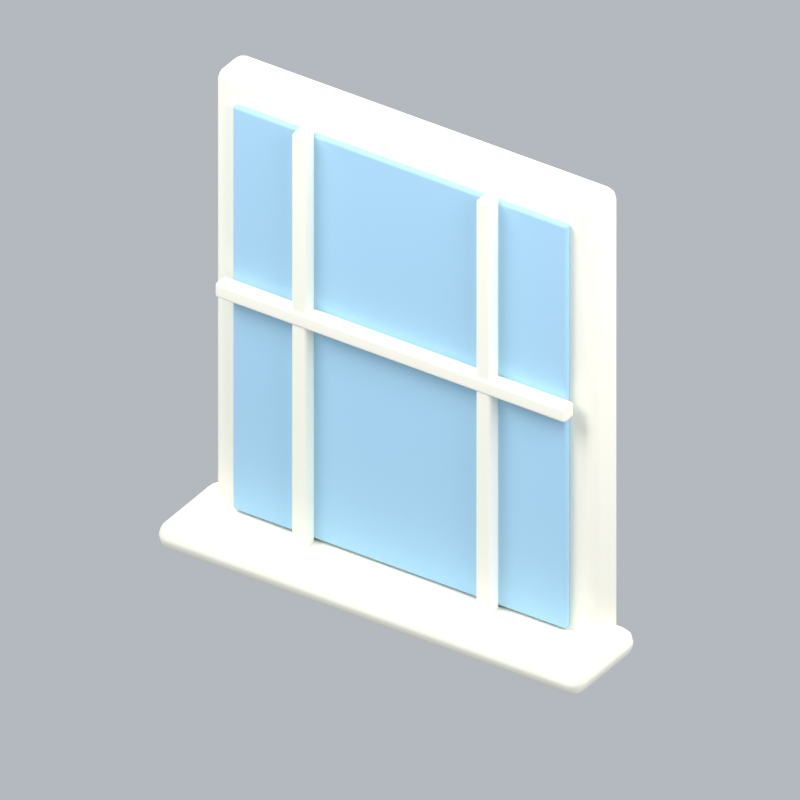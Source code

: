 # Source: windowPlain.blend  (saved by Blender 5.2.45; exported with 4.5.12 LTS)
import bpy
from mathutils import Matrix  # noqa: F401  (used for matrix-valued properties, if any)

bpy.ops.wm.read_factory_settings(use_empty=True)
scene = bpy.context.scene
scene.name = 'Scene'

# ---- collections
col_collection = bpy.data.collections.new('Collection'); scene.collection.children.link(col_collection)

# ---- materials (node trees are filled in below, after node groups)
mat_cream = bpy.data.materials.new('cream')
mat_cream.diffuse_color = (0.9911, 0.9647, 0.8388, 1.0)
mat_blue = bpy.data.materials.new('blue')
mat_blue.diffuse_color = (0.3968, 0.6654, 0.8714, 1.0)

# ---- material node trees
mat_cream.use_nodes = True; mat_cream.node_tree.nodes.clear()
_N = mat_cream.node_tree.nodes; _L = mat_cream.node_tree.links
n0 = _N.new('ShaderNodeBsdfPrincipled'); n0.name = 'Principled BSDF'; n0.location = (-200, 100)
n0.inputs[0].default_value = (0.9911, 0.9647, 0.8388, 1.0)
n0.inputs[2].default_value = 0.72
n0.inputs[10].default_value = 0.005
n1 = _N.new('ShaderNodeOutputMaterial'); n1.name = 'Material Output'; n1.location = (200, 100)
_L.new(n0.outputs[0], n1.inputs[0])
n1.is_active_output = True
mat_blue.use_nodes = True; mat_blue.node_tree.nodes.clear()
_N = mat_blue.node_tree.nodes; _L = mat_blue.node_tree.links
n0 = _N.new('ShaderNodeBsdfPrincipled'); n0.name = 'Principled BSDF'; n0.location = (-200, 100)
n0.inputs[0].default_value = (0.3968, 0.6654, 0.8714, 1.0)
n0.inputs[2].default_value = 0.72
n0.inputs[10].default_value = 0.005
n1 = _N.new('ShaderNodeOutputMaterial'); n1.name = 'Material Output'; n1.location = (200, 100)
_L.new(n0.outputs[0], n1.inputs[0])
n1.is_active_output = True

# ---- world
world_world = bpy.data.worlds.new('World'); scene.world = world_world
world_world.use_nodes = True; world_world.node_tree.nodes.clear()
_N = world_world.node_tree.nodes; _L = world_world.node_tree.links
n0 = _N.new('ShaderNodeOutputWorld'); n0.name = 'World Output'; n0.location = (200, 100)
n1 = _N.new('ShaderNodeBackground'); n1.name = 'Background'; n1.location = (-200, 100)
n1.inputs[0].default_value = (0.65, 0.69, 0.74, 1.0)
n1.inputs[1].default_value = 0.7
_L.new(n1.outputs[0], n0.inputs[0])
n0.is_active_output = True
world_world.color = (0.3, 0.3, 0.3)
world_world.sun_shadow_jitter_overblur = 0.0

# ---- cameras
cam_camera_235 = bpy.data.cameras.new('Camera.235')
cam_camera_235.type = 'ORTHO'
cam_camera_235.ortho_scale = 2.528

# ---- lights
light_area_702 = bpy.data.lights.new('Area.702', 'AREA')
light_area_702.energy = 500.0
light_area_702.shape = 'DISK'
light_area_702.size = 5.0
light_area_702.size_y = 1.0
light_area_703 = bpy.data.lights.new('Area.703', 'AREA')
light_area_703.energy = 180.0
light_area_703.shape = 'DISK'
light_area_703.size = 4.0
light_area_703.size_y = 1.0
light_area_704 = bpy.data.lights.new('Area.704', 'AREA')
light_area_704.energy = 300.0
light_area_704.shape = 'DISK'
light_area_704.size = 4.0
light_area_704.size_y = 1.0

# ---- meshes
me_cube_916 = bpy.data.meshes.new('Cube.916')
me_cube_916.from_pydata([(-0.725, -0.075, -0.85), (-0.725, -0.075, 0.85), (-0.725, 0.075, -0.85), (-0.725, 0.075, 0.85), (0.725, -0.075, -0.85), (0.725, -0.075, 0.85), (0.725, 0.075, -0.85), (0.725, 0.075, 0.85)], [], [(0, 1, 3, 2), (2, 3, 7, 6), (6, 7, 5, 4), (4, 5, 1, 0), (2, 6, 4, 0), (7, 3, 1, 5)])
_uv = me_cube_916.uv_layers.new(name='UVMap')
_uv.uv.foreach_set('vector', [0.375, 0.0, 0.625, 0.0, 0.625, 0.25, 0.375, 0.25, 0.375, 0.25, 0.625, 0.25, 0.625, 0.5, 0.375, 0.5, 0.375, 0.5, 0.625, 0.5, 0.625, 0.75, 0.375, 0.75, 0.375, 0.75, 0.625, 0.75, 0.625, 1.0, 0.375, 1.0, 0.125, 0.5, 0.375, 0.5, 0.375, 0.75, 0.125, 0.75, 0.625, 0.5, 0.875, 0.5, 0.875, 0.75, 0.625, 0.75])
me_cube_916.materials.append(mat_cream)
me_cube_916.update()
me_cube_917 = bpy.data.meshes.new('Cube.917')
me_cube_917.from_pydata([(-0.635, -0.0125, -0.76), (-0.635, -0.0125, 0.76), (-0.635, 0.0125, -0.76), (-0.635, 0.0125, 0.76), (0.635, -0.0125, -0.76), (0.635, -0.0125, 0.76), (0.635, 0.0125, -0.76), (0.635, 0.0125, 0.76)], [], [(0, 1, 3, 2), (2, 3, 7, 6), (6, 7, 5, 4), (4, 5, 1, 0), (2, 6, 4, 0), (7, 3, 1, 5)])
_uv = me_cube_917.uv_layers.new(name='UVMap')
_uv.uv.foreach_set('vector', [0.375, 0.0, 0.625, 0.0, 0.625, 0.25, 0.375, 0.25, 0.375, 0.25, 0.625, 0.25, 0.625, 0.5, 0.375, 0.5, 0.375, 0.5, 0.625, 0.5, 0.625, 0.75, 0.375, 0.75, 0.375, 0.75, 0.625, 0.75, 0.625, 1.0, 0.375, 1.0, 0.125, 0.5, 0.375, 0.5, 0.375, 0.75, 0.125, 0.75, 0.625, 0.5, 0.875, 0.5, 0.875, 0.75, 0.625, 0.75])
me_cube_917.materials.append(mat_blue)
me_cube_917.update()
me_cube_918 = bpy.data.meshes.new('Cube.918')
me_cube_918.from_pydata([(-0.0275, -0.0275, -0.775), (-0.0275, -0.0275, 0.775), (-0.0275, 0.0275, -0.775), (-0.0275, 0.0275, 0.775), (0.0275, -0.0275, -0.775), (0.0275, -0.0275, 0.775), (0.0275, 0.0275, -0.775), (0.0275, 0.0275, 0.775)], [], [(0, 1, 3, 2), (2, 3, 7, 6), (6, 7, 5, 4), (4, 5, 1, 0), (2, 6, 4, 0), (7, 3, 1, 5)])
_uv = me_cube_918.uv_layers.new(name='UVMap')
_uv.uv.foreach_set('vector', [0.375, 0.0, 0.625, 0.0, 0.625, 0.25, 0.375, 0.25, 0.375, 0.25, 0.625, 0.25, 0.625, 0.5, 0.375, 0.5, 0.375, 0.5, 0.625, 0.5, 0.625, 0.75, 0.375, 0.75, 0.375, 0.75, 0.625, 0.75, 0.625, 1.0, 0.375, 1.0, 0.125, 0.5, 0.375, 0.5, 0.375, 0.75, 0.125, 0.75, 0.625, 0.5, 0.875, 0.5, 0.875, 0.75, 0.625, 0.75])
me_cube_918.materials.append(mat_cream)
me_cube_918.update()
me_cube_919 = bpy.data.meshes.new('Cube.919')
me_cube_919.from_pydata([(-0.0275, -0.0275, -0.775), (-0.0275, -0.0275, 0.775), (-0.0275, 0.0275, -0.775), (-0.0275, 0.0275, 0.775), (0.0275, -0.0275, -0.775), (0.0275, -0.0275, 0.775), (0.0275, 0.0275, -0.775), (0.0275, 0.0275, 0.775)], [], [(0, 1, 3, 2), (2, 3, 7, 6), (6, 7, 5, 4), (4, 5, 1, 0), (2, 6, 4, 0), (7, 3, 1, 5)])
_uv = me_cube_919.uv_layers.new(name='UVMap')
_uv.uv.foreach_set('vector', [0.375, 0.0, 0.625, 0.0, 0.625, 0.25, 0.375, 0.25, 0.375, 0.25, 0.625, 0.25, 0.625, 0.5, 0.375, 0.5, 0.375, 0.5, 0.625, 0.5, 0.625, 0.75, 0.375, 0.75, 0.375, 0.75, 0.625, 0.75, 0.625, 1.0, 0.375, 1.0, 0.125, 0.5, 0.375, 0.5, 0.375, 0.75, 0.125, 0.75, 0.625, 0.5, 0.875, 0.5, 0.875, 0.75, 0.625, 0.75])
me_cube_919.materials.append(mat_cream)
me_cube_919.update()
me_cube_920 = bpy.data.meshes.new('Cube.920')
me_cube_920.from_pydata([(-0.665, -0.0275, -0.0275), (-0.665, -0.0275, 0.0275), (-0.665, 0.0275, -0.0275), (-0.665, 0.0275, 0.0275), (0.665, -0.0275, -0.0275), (0.665, -0.0275, 0.0275), (0.665, 0.0275, -0.0275), (0.665, 0.0275, 0.0275)], [], [(0, 1, 3, 2), (2, 3, 7, 6), (6, 7, 5, 4), (4, 5, 1, 0), (2, 6, 4, 0), (7, 3, 1, 5)])
_uv = me_cube_920.uv_layers.new(name='UVMap')
_uv.uv.foreach_set('vector', [0.375, 0.0, 0.625, 0.0, 0.625, 0.25, 0.375, 0.25, 0.375, 0.25, 0.625, 0.25, 0.625, 0.5, 0.375, 0.5, 0.375, 0.5, 0.625, 0.5, 0.625, 0.75, 0.375, 0.75, 0.375, 0.75, 0.625, 0.75, 0.625, 1.0, 0.375, 1.0, 0.125, 0.5, 0.375, 0.5, 0.375, 0.75, 0.125, 0.75, 0.625, 0.5, 0.875, 0.5, 0.875, 0.75, 0.625, 0.75])
me_cube_920.materials.append(mat_cream)
me_cube_920.update()
me_cube_921 = bpy.data.meshes.new('Cube.921')
me_cube_921.from_pydata([(-0.805, -0.175, -0.05), (-0.805, -0.175, 0.05), (-0.805, 0.175, -0.05), (-0.805, 0.175, 0.05), (0.805, -0.175, -0.05), (0.805, -0.175, 0.05), (0.805, 0.175, -0.05), (0.805, 0.175, 0.05)], [], [(0, 1, 3, 2), (2, 3, 7, 6), (6, 7, 5, 4), (4, 5, 1, 0), (2, 6, 4, 0), (7, 3, 1, 5)])
_uv = me_cube_921.uv_layers.new(name='UVMap')
_uv.uv.foreach_set('vector', [0.375, 0.0, 0.625, 0.0, 0.625, 0.25, 0.375, 0.25, 0.375, 0.25, 0.625, 0.25, 0.625, 0.5, 0.375, 0.5, 0.375, 0.5, 0.625, 0.5, 0.625, 0.75, 0.375, 0.75, 0.375, 0.75, 0.625, 0.75, 0.625, 1.0, 0.375, 1.0, 0.125, 0.5, 0.375, 0.5, 0.375, 0.75, 0.125, 0.75, 0.625, 0.5, 0.875, 0.5, 0.875, 0.75, 0.625, 0.75])
me_cube_921.materials.append(mat_cream)
me_cube_921.update()

# ---- objects
ob_fixed_isometric_camera = bpy.data.objects.new('Fixed isometric camera', cam_camera_235)
ob_warm_key = bpy.data.objects.new('Warm key', light_area_702)
ob_fill = bpy.data.objects.new('Fill', light_area_703)
ob_rim = bpy.data.objects.new('Rim', light_area_704)
ob_window_frame = bpy.data.objects.new('Window frame', me_cube_916)
ob_window_glass = bpy.data.objects.new('Window glass', me_cube_917)
ob_window_muntin = bpy.data.objects.new('Window muntin', me_cube_918)
ob_window_muntin_001 = bpy.data.objects.new('Window muntin.001', me_cube_919)
ob_window_crossbar = bpy.data.objects.new('Window crossbar', me_cube_920)
ob_sill = bpy.data.objects.new('Sill', me_cube_921)
ob_windowplain_orientation = bpy.data.objects.new('windowPlain orientation', None)

# ---- transforms, parenting, visibility, modifiers, constraints
ob_fixed_isometric_camera.location = (6.0, -9.098, 7.728)
ob_fixed_isometric_camera.rotation_euler = (0.9964, 2.214e-08, 0.588)
ob_warm_key.location = (-3.0, -4.0, 7.0)
ob_warm_key.rotation_euler = (0.6947, -4.874e-08, -0.6435)
ob_fill.location = (4.0, -1.0, 4.0)
ob_fill.rotation_euler = (0.9418, 9.221e-09, 1.326)
ob_rim.location = (1.0, 4.0, 6.0)
ob_rim.rotation_euler = (0.6896, -5.112e-08, 2.897)
ob_window_frame.parent = ob_windowplain_orientation
ob_window_frame.location = (0.0, 0.0, 0.85)
_m = ob_window_frame.modifiers.new('Rounded edges', 'BEVEL')
_m.width = 0.04
_m.width_pct = 0.04
_m.segments = 3
_m = ob_window_frame.modifiers.new('Weighted normals', 'WEIGHTED_NORMAL')
ob_window_glass.parent = ob_windowplain_orientation
ob_window_glass.location = (0.0, -0.09, 0.85)
_m = ob_window_glass.modifiers.new('Rounded edges', 'BEVEL')
_m.width = 0.01125
_m.width_pct = 0.01125
_m.segments = 3
_m = ob_window_glass.modifiers.new('Weighted normals', 'WEIGHTED_NORMAL')
ob_window_muntin.parent = ob_windowplain_orientation
ob_window_muntin.location = (-0.35, -0.125, 0.85)
_m = ob_window_muntin.modifiers.new('Rounded edges', 'BEVEL')
_m.width = 0.01
_m.width_pct = 0.01
_m.segments = 3
_m = ob_window_muntin.modifiers.new('Weighted normals', 'WEIGHTED_NORMAL')
ob_window_muntin_001.parent = ob_windowplain_orientation
ob_window_muntin_001.location = (0.35, -0.125, 0.85)
_m = ob_window_muntin_001.modifiers.new('Rounded edges', 'BEVEL')
_m.width = 0.01
_m.width_pct = 0.01
_m.segments = 3
_m = ob_window_muntin_001.modifiers.new('Weighted normals', 'WEIGHTED_NORMAL')
ob_window_crossbar.parent = ob_windowplain_orientation
ob_window_crossbar.location = (0.0, -0.13, 0.935)
_m = ob_window_crossbar.modifiers.new('Rounded edges', 'BEVEL')
_m.width = 0.01
_m.width_pct = 0.01
_m.segments = 3
_m = ob_window_crossbar.modifiers.new('Weighted normals', 'WEIGHTED_NORMAL')
ob_sill.parent = ob_windowplain_orientation
ob_sill.location = (0.0, -0.12, 0.03)
_m = ob_sill.modifiers.new('Rounded edges', 'BEVEL')
_m.width = 0.045
_m.width_pct = 0.045
_m.segments = 3
_m = ob_sill.modifiers.new('Weighted normals', 'WEIGHTED_NORMAL')
ob_windowplain_orientation.location = (0.0, 0.0, 0.0)

# ---- collection membership
col_collection.objects.link(ob_fixed_isometric_camera)
col_collection.objects.link(ob_warm_key)
col_collection.objects.link(ob_fill)
col_collection.objects.link(ob_rim)
col_collection.objects.link(ob_window_frame)
col_collection.objects.link(ob_window_glass)
col_collection.objects.link(ob_window_muntin)
col_collection.objects.link(ob_window_muntin_001)
col_collection.objects.link(ob_window_crossbar)
col_collection.objects.link(ob_sill)
col_collection.objects.link(ob_windowplain_orientation)

# ---- scene / render settings (as saved in the file)
scene.camera = ob_fixed_isometric_camera
scene.frame_start = 1; scene.frame_end = 1; scene.frame_set(1)
scene.render.engine = 'BLENDER_EEVEE_NEXT'
scene.render.resolution_x = 256
scene.render.resolution_y = 256
scene.render.fps = 12
scene.render.film_transparent = True
scene.render.bake_bias = 0.0
scene.render.bake_samples = 0
scene.render.compositor_device = 'GPU'
scene.eevee.taa_render_samples = 24
scene.eevee.use_volume_custom_range = False
scene.eevee.fast_gi_thickness_near = 0.1
scene.eevee.fast_gi_thickness_far = 0.0
scene.eevee.ray_tracing_options.screen_trace_thickness = 0.1
scene.view_settings.view_transform = 'Standard'
bpy.context.view_layer.update()

